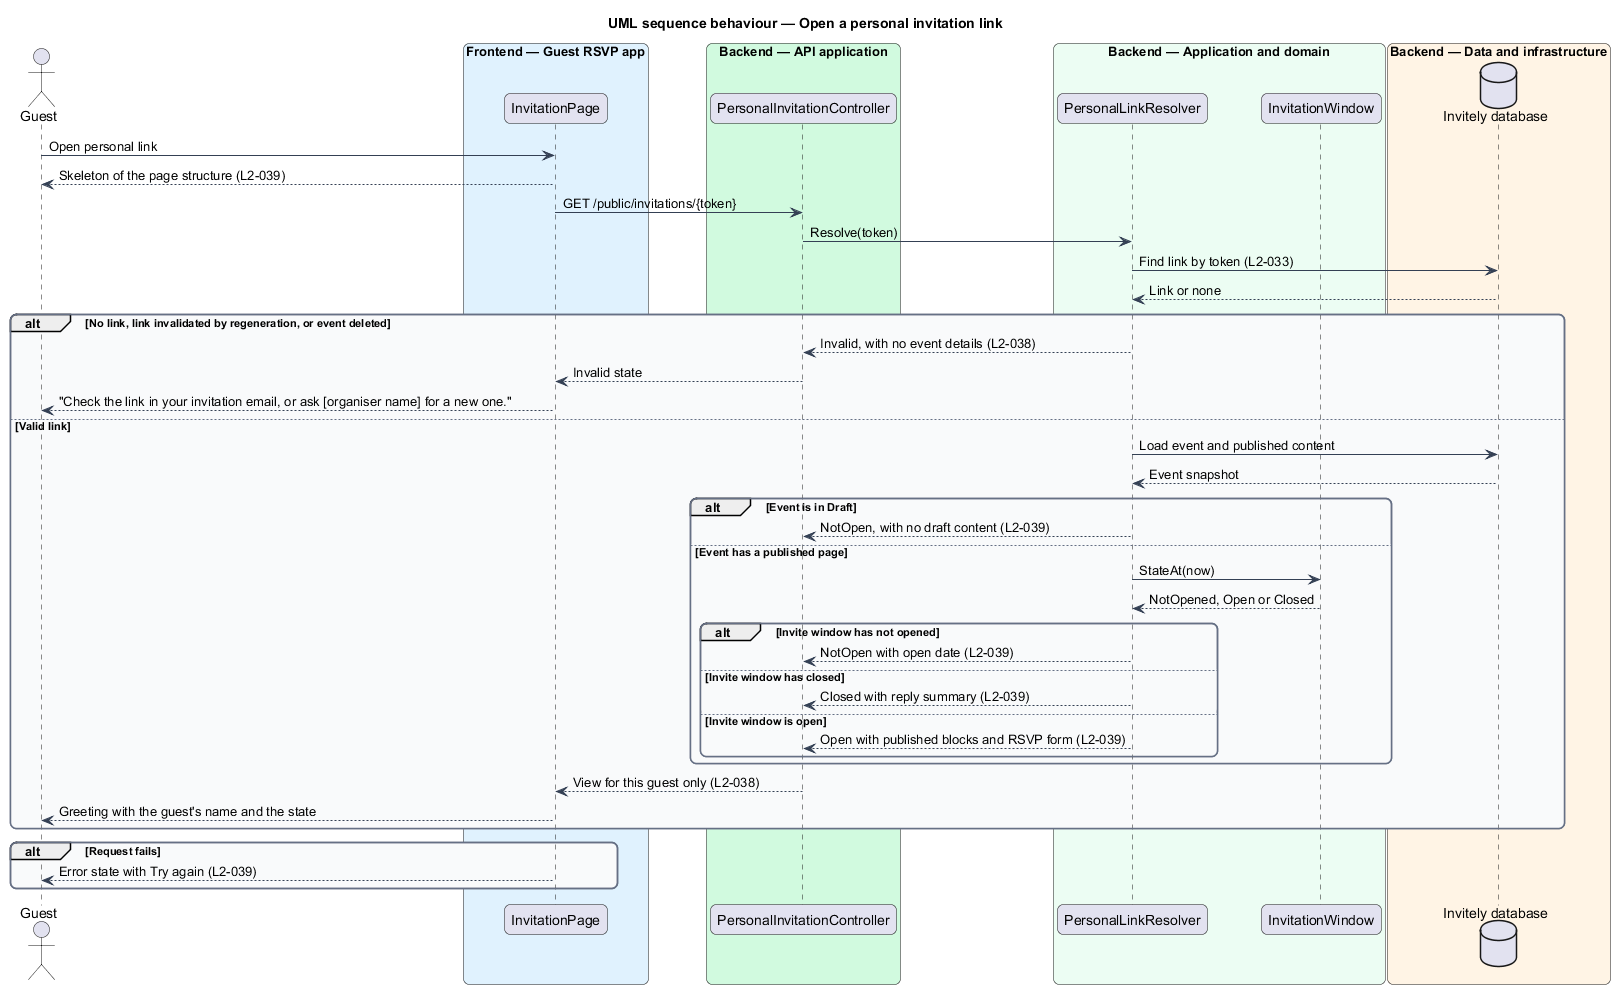

The diagram above was rendered by PlantUML. Its source (embedded in the PNG):
@startuml
title UML sequence behaviour — Open a personal invitation link
skinparam backgroundColor #FFFFFF
skinparam shadowing false
skinparam roundcorner 12
skinparam defaultFontName Arial
skinparam ArrowColor #344054
skinparam rectangle {
  BorderColor #344054
  FontColor #101828
}
skinparam package {
  BorderColor #667085
  FontColor #101828
  BackgroundColor #F9FAFB
}
actor "Guest" as actor
box "Frontend — Guest RSVP app" #E0F2FE
  participant "InvitationPage" as page
end box
box "Backend — API application" #D1FADF
  participant "PersonalInvitationController" as ctrl
end box
box "Backend — Application and domain" #ECFDF3
  participant "PersonalLinkResolver" as resolver
  participant "InvitationWindow" as window
end box
box "Backend — Data and infrastructure" #FFF4E5
  database "Invitely database" as db
end box

actor -> page : Open personal link
page --> actor : Skeleton of the page structure (L2-039)
page -> ctrl : GET /public/invitations/{token}
ctrl -> resolver : Resolve(token)
resolver -> db : Find link by token (L2-033)
db --> resolver : Link or none
alt No link, link invalidated by regeneration, or event deleted
  resolver --> ctrl : Invalid, with no event details (L2-038)
  ctrl --> page : Invalid state
  page --> actor : "Check the link in your invitation email, or ask [organiser name] for a new one."
else Valid link
  resolver -> db : Load event and published content
  db --> resolver : Event snapshot
  alt Event is in Draft
    resolver --> ctrl : NotOpen, with no draft content (L2-039)
  else Event has a published page
    resolver -> window : StateAt(now)
    window --> resolver : NotOpened, Open or Closed
    alt Invite window has not opened
      resolver --> ctrl : NotOpen with open date (L2-039)
    else Invite window has closed
      resolver --> ctrl : Closed with reply summary (L2-039)
    else Invite window is open
      resolver --> ctrl : Open with published blocks and RSVP form (L2-039)
    end
  end
  ctrl --> page : View for this guest only (L2-038)
  page --> actor : Greeting with the guest's name and the state
end
alt Request fails
  page --> actor : Error state with Try again (L2-039)
end
@enduml